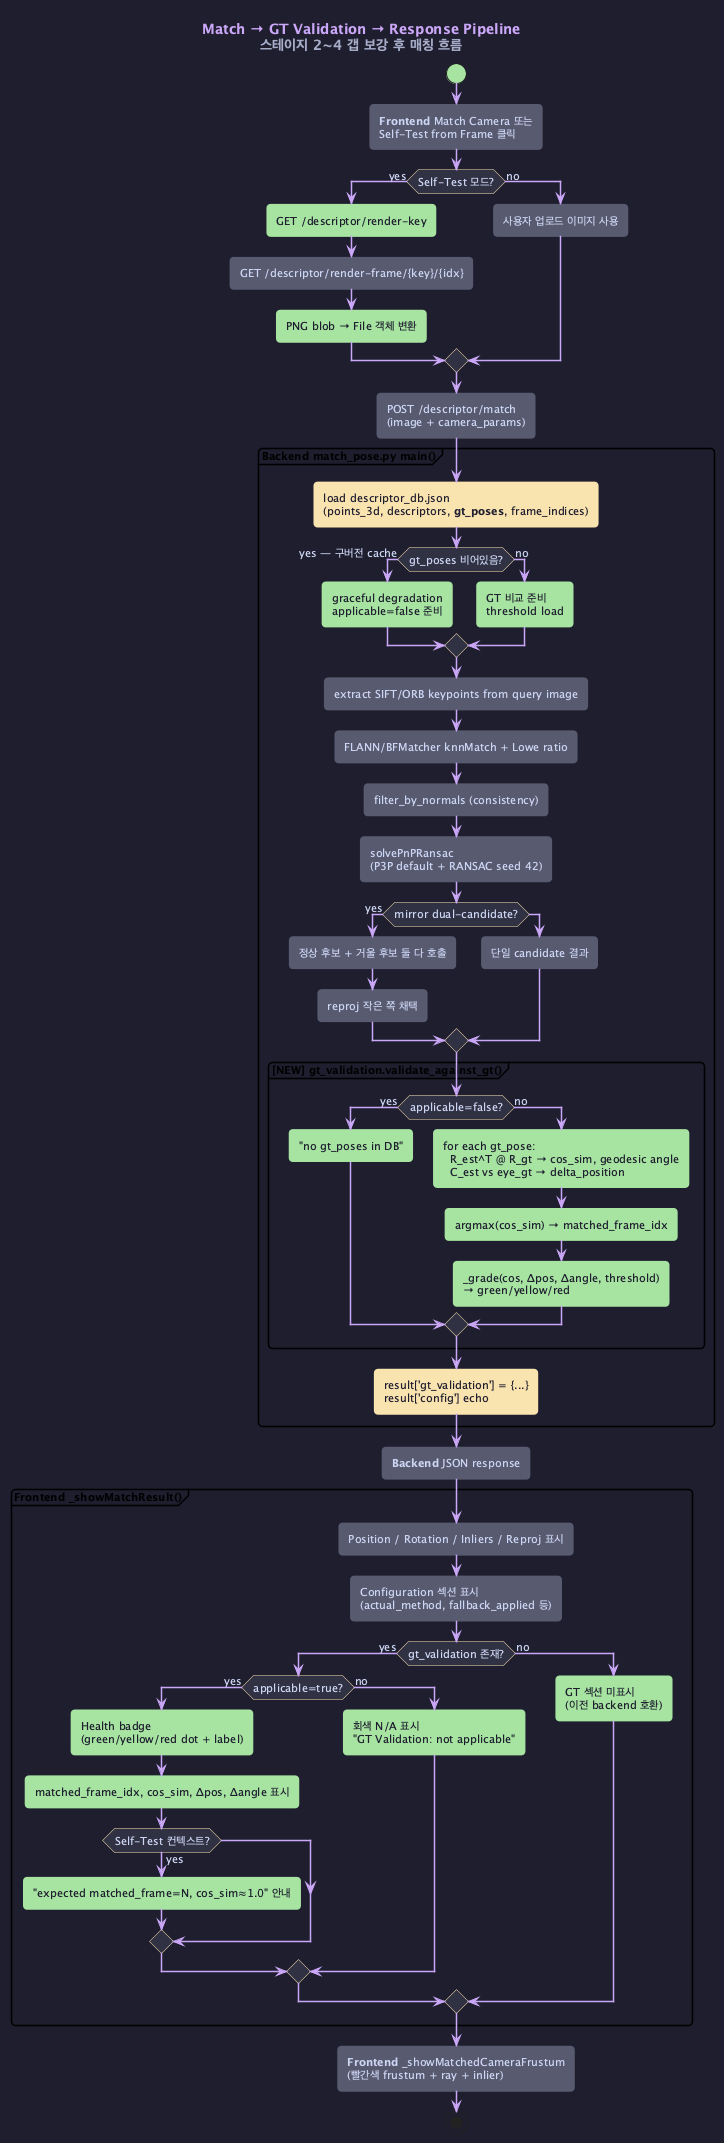

The diagram above was rendered by PlantUML. Its source (embedded in the PNG):
@startuml pipeline
!theme reddress-darkblue
skinparam backgroundColor #1e1e2e
skinparam defaultFontName "JetBrains Mono"
skinparam defaultFontSize 11
skinparam shadowing false
skinparam roundCorner 8
skinparam ArrowColor #cba6f7
skinparam ArrowThickness 1.5

skinparam activity {
  BackgroundColor #45475a
  BorderColor #74c7ec
  FontColor #cdd6f4
  DiamondBackgroundColor #313244
  DiamondBorderColor #f9e2af
  DiamondFontColor #cdd6f4
  StartColor #a6e3a1
  EndColor #f38ba8
  ArrowColor #cba6f7
  ArrowFontColor #cdd6f4
  BackgroundColor<<NEW>> #a6e3a1
  BorderColor<<NEW>> #a6e3a1
  FontColor<<NEW>> #1e1e2e
  BackgroundColor<<MOD>> #f9e2af
  BorderColor<<MOD>> #f9e2af
  FontColor<<MOD>> #1e1e2e
  BackgroundColor<<INFRA>> #585b70
  BorderColor<<INFRA>> #585b70
  FontColor<<INFRA>> #cdd6f4
}

title <color:#cba6f7>**Match → GT Validation → Response Pipeline**</color>\n<color:#a6adc8>스테이지 2~4 갭 보강 후 매칭 흐름</color>

start

:**Frontend** Match Camera 또는\nSelf-Test from Frame 클릭;<<INFRA>>

if (Self-Test 모드?) then (yes)
  :GET /descriptor/render-key;<<NEW>>
  :GET /descriptor/render-frame/{key}/{idx};<<INFRA>>
  :PNG blob → File 객체 변환;<<NEW>>
else (no)
  :사용자 업로드 이미지 사용;<<INFRA>>
endif

:POST /descriptor/match\n(image + camera_params);<<INFRA>>

partition "**Backend match_pose.py main()**" {
  :load descriptor_db.json\n(points_3d, descriptors, **gt_poses**, frame_indices);<<MOD>>

  if (gt_poses 비어있음?) then (yes — 구버전 cache)
    :graceful degradation\napplicable=false 준비;<<NEW>>
  else (no)
    :GT 비교 준비\nthreshold load;<<NEW>>
  endif

  :extract SIFT/ORB keypoints from query image;<<INFRA>>
  :FLANN/BFMatcher knnMatch + Lowe ratio;<<INFRA>>
  :filter_by_normals (consistency);<<INFRA>>
  :solvePnPRansac\n(P3P default + RANSAC seed 42);<<INFRA>>

  if (mirror dual-candidate?) then (yes)
    :정상 후보 + 거울 후보 둘 다 호출;<<INFRA>>
    :reproj 작은 쪽 채택;<<INFRA>>
  else
    :단일 candidate 결과;<<INFRA>>
  endif

  partition "**[NEW] gt_validation.validate_against_gt()**" {
    if (applicable=false?) then (yes)
      :"no gt_poses in DB";<<NEW>>
    else (no)
      :for each gt_pose:\n  R_est^T @ R_gt → cos_sim, geodesic angle\n  C_est vs eye_gt → delta_position;<<NEW>>
      :argmax(cos_sim) → matched_frame_idx;<<NEW>>
      :_grade(cos, Δpos, Δangle, threshold)\n→ green/yellow/red;<<NEW>>
    endif
  }

  :result['gt_validation'] = {...}\nresult['config'] echo;<<MOD>>
}

:**Backend** JSON response;<<INFRA>>

partition "**Frontend _showMatchResult()**" {
  :Position / Rotation / Inliers / Reproj 표시;<<INFRA>>
  :Configuration 섹션 표시\n(actual_method, fallback_applied 등);<<INFRA>>

  if (gt_validation 존재?) then (yes)
    if (applicable=true?) then (yes)
      :Health badge\n(green/yellow/red dot + label);<<NEW>>
      :matched_frame_idx, cos_sim, Δpos, Δangle 표시;<<NEW>>
      if (Self-Test 컨텍스트?) then (yes)
        :"expected matched_frame=N, cos_sim≈1.0" 안내;<<NEW>>
      endif
    else (no)
      :회색 N/A 표시\n"GT Validation: not applicable";<<NEW>>
    endif
  else (no)
    :GT 섹션 미표시\n(이전 backend 호환);<<NEW>>
  endif
}

:**Frontend** _showMatchedCameraFrustum\n(빨간색 frustum + ray + inlier);<<INFRA>>

stop

@enduml